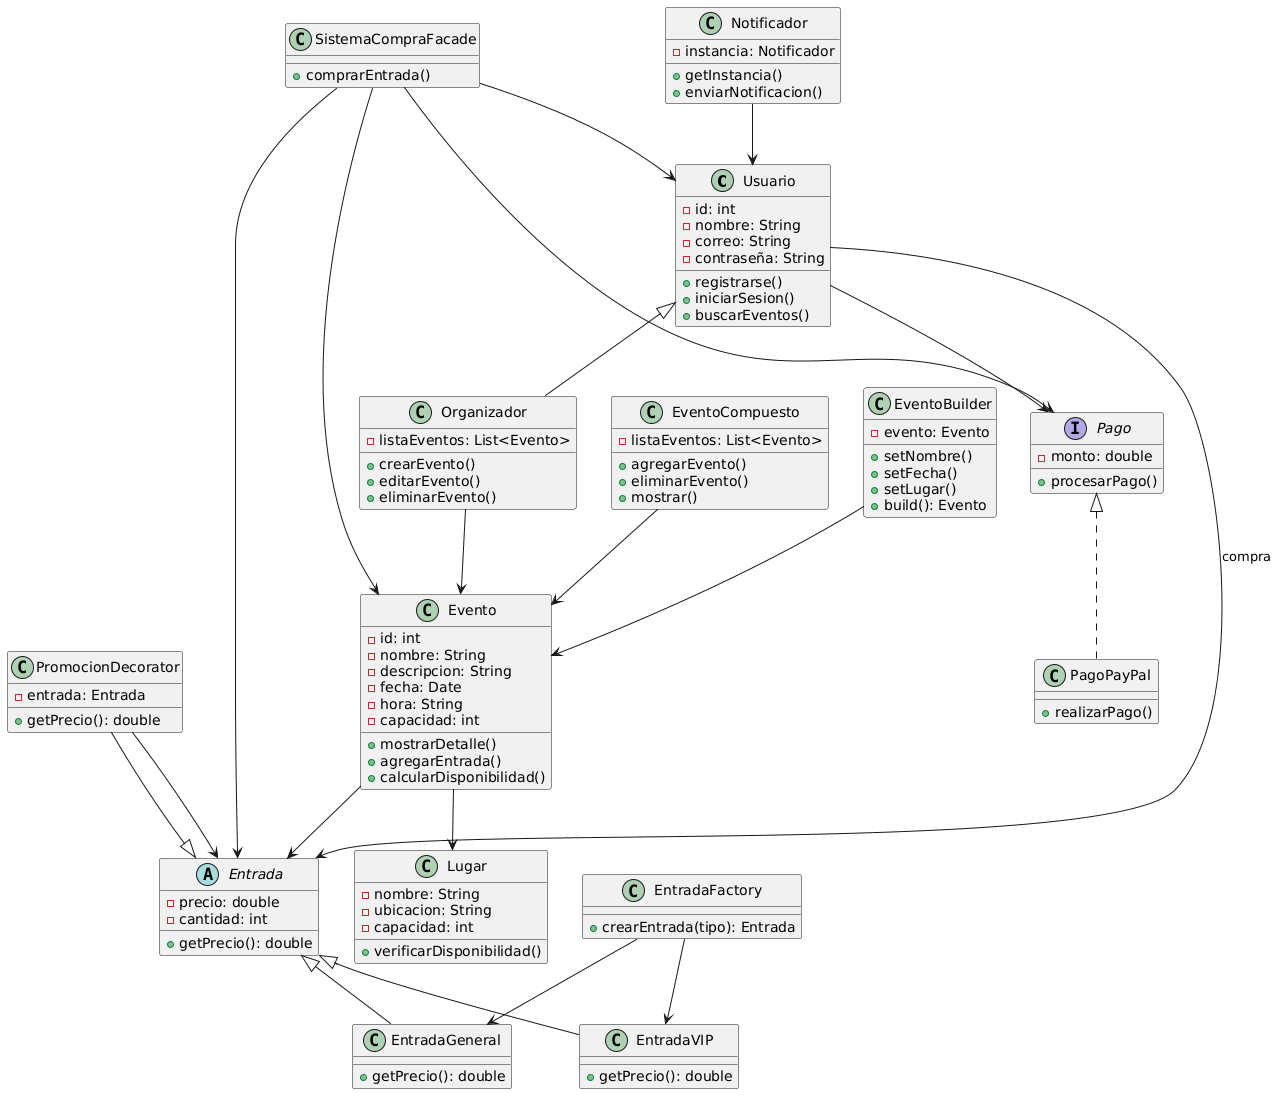

The diagram above was rendered by PlantUML. Its source (embedded in the PNG):
@startuml
'======================
' CLASES PRINCIPALES
'======================

class Usuario {
  - id: int
  - nombre: String
  - correo: String
  - contraseña: String
  + registrarse()
  + iniciarSesion()
  + buscarEventos()
}

class Organizador {
  - listaEventos: List<Evento>
  + crearEvento()
  + editarEvento()
  + eliminarEvento()
}

Usuario <|-- Organizador

class Evento {
  - id: int
  - nombre: String
  - descripcion: String
  - fecha: Date
  - hora: String
  - capacidad: int
  + mostrarDetalle()
  + agregarEntrada()
  + calcularDisponibilidad()
}

class Lugar {
  - nombre: String
  - ubicacion: String
  - capacidad: int
  + verificarDisponibilidad()
}

Evento --> Lugar
Organizador --> Evento

'======================
' BUILDER
'======================

class EventoBuilder {
  - evento: Evento
  + setNombre()
  + setFecha()
  + setLugar()
  + build(): Evento
}

EventoBuilder --> Evento

'======================
' ENTRADAS (FACTORY)
'======================

abstract class Entrada {
  - precio: double
  - cantidad: int
  + getPrecio(): double
}

class EntradaGeneral {
  + getPrecio(): double
}

class EntradaVIP {
  + getPrecio(): double
}

Entrada <|-- EntradaGeneral
Entrada <|-- EntradaVIP
Evento --> Entrada

class EntradaFactory {
  + crearEntrada(tipo): Entrada
}

EntradaFactory --> EntradaGeneral
EntradaFactory --> EntradaVIP

'======================
' DECORATOR (CORREGIDO)
'======================

class PromocionDecorator {
  - entrada: Entrada
  + getPrecio(): double
}

PromocionDecorator --|> Entrada  
PromocionDecorator --> Entrada   

'======================
' ADAPTER (PAGOS)
'======================

interface Pago {
  - monto: double
  + procesarPago()
}

class PagoPayPal {
  + realizarPago()
}

Pago <|.. PagoPayPal

Usuario --> Pago

'======================
' SINGLETON
'======================

class Notificador {
  - instancia: Notificador
  + getInstancia()
  + enviarNotificacion()
}

Notificador --> Usuario

'======================
' FACADE
'======================

class SistemaCompraFacade {
  + comprarEntrada()
}

SistemaCompraFacade --> Usuario
SistemaCompraFacade --> Evento
SistemaCompraFacade --> Entrada
SistemaCompraFacade --> Pago

'======================
' COMPOSITE
'======================

class EventoCompuesto {
  - listaEventos: List<Evento>
  + agregarEvento()
  + eliminarEvento()
  + mostrar()
}

EventoCompuesto --> Evento

'======================
' RELACIÓN CLAVE AGREGADA
'======================

Usuario --> Entrada : compra
@enduml